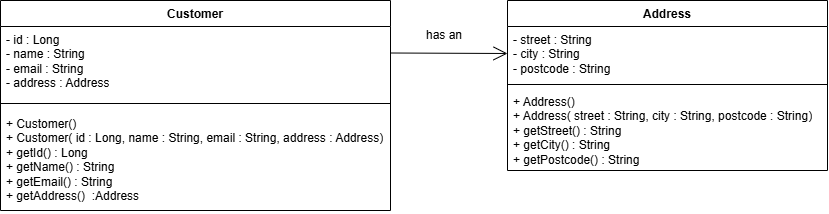

The diagram above was exported from draw.io. Its source (the exported page's mxGraphModel, read from the mxfile embedded in the PNG):
<mxGraphModel dx="798" dy="521" grid="1" gridSize="10" guides="1" tooltips="1" connect="1" arrows="1" fold="1" page="1" pageScale="1" pageWidth="827" pageHeight="1169" math="0" shadow="0">
  <root>
    <mxCell id="0" />
    <mxCell id="1" parent="0" />
    <mxCell id="BoPX-zMoWLVC3QWRJzO5-1" parent="1" style="swimlane;fontStyle=1;align=center;verticalAlign=top;childLayout=stackLayout;horizontal=1;startSize=26;horizontalStack=0;resizeParent=1;resizeParentMax=0;resizeLast=0;collapsible=1;marginBottom=0;whiteSpace=wrap;html=1;" value="Address" vertex="1">
      <mxGeometry height="170" width="320" x="507" y="110" as="geometry" />
    </mxCell>
    <mxCell id="BoPX-zMoWLVC3QWRJzO5-2" parent="BoPX-zMoWLVC3QWRJzO5-1" style="text;strokeColor=none;fillColor=none;align=left;verticalAlign=top;spacingLeft=4;spacingRight=4;overflow=hidden;rotatable=0;points=[[0,0.5],[1,0.5]];portConstraint=eastwest;whiteSpace=wrap;html=1;" value="- street : String&lt;div&gt;- city : String&lt;/div&gt;&lt;div&gt;- postcode : String&lt;/div&gt;" vertex="1">
      <mxGeometry height="54" width="320" y="26" as="geometry" />
    </mxCell>
    <mxCell id="BoPX-zMoWLVC3QWRJzO5-3" parent="BoPX-zMoWLVC3QWRJzO5-1" style="line;strokeWidth=1;fillColor=none;align=left;verticalAlign=middle;spacingTop=-1;spacingLeft=3;spacingRight=3;rotatable=0;labelPosition=right;points=[];portConstraint=eastwest;strokeColor=inherit;" value="" vertex="1">
      <mxGeometry height="8" width="320" y="80" as="geometry" />
    </mxCell>
    <mxCell id="BoPX-zMoWLVC3QWRJzO5-4" parent="BoPX-zMoWLVC3QWRJzO5-1" style="text;strokeColor=none;fillColor=none;align=left;verticalAlign=top;spacingLeft=4;spacingRight=4;overflow=hidden;rotatable=0;points=[[0,0.5],[1,0.5]];portConstraint=eastwest;whiteSpace=wrap;html=1;" value="+ Address()&lt;div&gt;+ Address( street : String, city : String, postcode : String)&lt;/div&gt;&lt;div&gt;+ getStreet() : String&lt;/div&gt;&lt;div&gt;+ getCity() : String&lt;/div&gt;&lt;div&gt;+ getPostcode() : String&lt;/div&gt;&lt;div&gt;&amp;nbsp;&lt;/div&gt;" vertex="1">
      <mxGeometry height="82" width="320" y="88" as="geometry" />
    </mxCell>
    <mxCell id="BoPX-zMoWLVC3QWRJzO5-5" parent="1" style="swimlane;fontStyle=1;align=center;verticalAlign=top;childLayout=stackLayout;horizontal=1;startSize=26;horizontalStack=0;resizeParent=1;resizeParentMax=0;resizeLast=0;collapsible=1;marginBottom=0;whiteSpace=wrap;html=1;" value="Customer" vertex="1">
      <mxGeometry height="210" width="390" y="110" as="geometry" />
    </mxCell>
    <mxCell id="BoPX-zMoWLVC3QWRJzO5-6" parent="BoPX-zMoWLVC3QWRJzO5-5" style="text;strokeColor=none;fillColor=none;align=left;verticalAlign=top;spacingLeft=4;spacingRight=4;overflow=hidden;rotatable=0;points=[[0,0.5],[1,0.5]];portConstraint=eastwest;whiteSpace=wrap;html=1;" value="- id : Long&lt;div&gt;- name : String&lt;/div&gt;&lt;div&gt;- email : String&lt;/div&gt;&lt;div&gt;- address : Address&lt;/div&gt;" vertex="1">
      <mxGeometry height="70" width="390" y="26" as="geometry" />
    </mxCell>
    <mxCell id="BoPX-zMoWLVC3QWRJzO5-7" parent="BoPX-zMoWLVC3QWRJzO5-5" style="line;strokeWidth=1;fillColor=none;align=left;verticalAlign=middle;spacingTop=-1;spacingLeft=3;spacingRight=3;rotatable=0;labelPosition=right;points=[];portConstraint=eastwest;strokeColor=inherit;" value="" vertex="1">
      <mxGeometry height="14" width="390" y="96" as="geometry" />
    </mxCell>
    <mxCell id="BoPX-zMoWLVC3QWRJzO5-8" parent="BoPX-zMoWLVC3QWRJzO5-5" style="text;strokeColor=none;fillColor=none;align=left;verticalAlign=top;spacingLeft=4;spacingRight=4;overflow=hidden;rotatable=0;points=[[0,0.5],[1,0.5]];portConstraint=eastwest;whiteSpace=wrap;html=1;" value="+ Customer()&lt;div&gt;+ Customer( id : Long, name : String, email : String, address : Address)&lt;/div&gt;&lt;div&gt;+ getId() : Long&lt;/div&gt;&lt;div&gt;+ getName() : String&lt;/div&gt;&lt;div&gt;+ getEmail() : String&lt;/div&gt;&lt;div&gt;+ getAddress()&amp;nbsp; :Address&lt;/div&gt;&lt;div&gt;&lt;br&gt;&lt;/div&gt;" vertex="1">
      <mxGeometry height="100" width="390" y="110" as="geometry" />
    </mxCell>
    <mxCell id="BoPX-zMoWLVC3QWRJzO5-10" edge="1" parent="1" source="BoPX-zMoWLVC3QWRJzO5-5" style="endArrow=open;endFill=1;endSize=12;html=1;rounded=0;exitX=1;exitY=0.25;exitDx=0;exitDy=0;entryX=0;entryY=0.5;entryDx=0;entryDy=0;" target="BoPX-zMoWLVC3QWRJzO5-2" value="">
      <mxGeometry relative="1" width="160" as="geometry">
        <mxPoint x="400" y="160" as="sourcePoint" />
        <mxPoint x="460" y="160" as="targetPoint" />
      </mxGeometry>
    </mxCell>
    <mxCell id="BoPX-zMoWLVC3QWRJzO5-11" parent="1" style="text;html=1;whiteSpace=wrap;strokeColor=none;fillColor=none;align=center;verticalAlign=middle;rounded=0;" value="has an" vertex="1">
      <mxGeometry height="30" width="60" x="414" y="130" as="geometry" />
    </mxCell>
  </root>
</mxGraphModel>